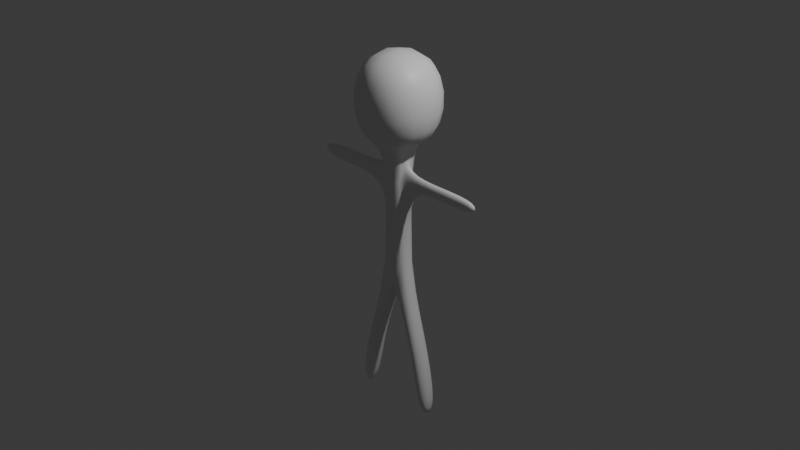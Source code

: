 # Source: guy.blend  (saved by Blender 4.4.30; exported with 4.5.12 LTS)
import bpy
from mathutils import Matrix  # noqa: F401  (used for matrix-valued properties, if any)

bpy.ops.wm.read_factory_settings(use_empty=True)
scene = bpy.context.scene
scene.name = 'Scene'

# ---- collections
col_collection = bpy.data.collections.new('Collection'); scene.collection.children.link(col_collection)

# ---- materials (node trees are filled in below, after node groups)
mat_material = bpy.data.materials.new('Material')
mat_material.alpha_threshold = 0.0
mat_material.roughness = 0.5
mat_material.line_color = (0.0, 0.0, 0.0, 1.0)

# ---- material node trees
mat_material.use_nodes = True; mat_material.node_tree.nodes.clear()
_N = mat_material.node_tree.nodes; _L = mat_material.node_tree.links
n0 = _N.new('ShaderNodeOutputMaterial'); n0.name = 'Material Output'; n0.location = (300, 300)
n1 = _N.new('ShaderNodeBsdfPrincipled'); n1.name = 'Principled BSDF'; n1.location = (10, 300)
n1.inputs[3].default_value = 1.45
_L.new(n1.outputs[0], n0.inputs[0])
n0.is_active_output = True

# ---- world
world_world = bpy.data.worlds.new('World'); scene.world = world_world
world_world.use_nodes = True; world_world.node_tree.nodes.clear()
_N = world_world.node_tree.nodes; _L = world_world.node_tree.links
n0 = _N.new('ShaderNodeOutputWorld'); n0.name = 'World Output'; n0.location = (300, 300)
n1 = _N.new('ShaderNodeBackground'); n1.name = 'Background'; n1.location = (10, 300)
n1.inputs[0].default_value = (0.05088, 0.05088, 0.05088, 1.0)
_L.new(n1.outputs[0], n0.inputs[0])
n0.is_active_output = True
world_world.color = (0.05088, 0.05088, 0.05088)
world_world.sun_shadow_jitter_overblur = 0.0

# ---- cameras
cam_camera = bpy.data.cameras.new('Camera')
cam_camera.clip_end = 100.0
cam_camera.ortho_scale = 7.314

# ---- lights
light_light = bpy.data.lights.new('Light', 'POINT')
light_light.energy = 1000.0
light_light.shadow_soft_size = 0.1

# ---- meshes
me_cube = bpy.data.meshes.new('Cube')
me_cube.from_pydata([(0.4817, 0.4894, 1.86), (0.1009, 0.04618, 0.5384), (0.4817, -0.4894, 1.86), (0.1009, -0.04618, 0.5384), (-0.4971, 0.4894, 1.86), (-0.1163, 0.05265, 0.5473), (-0.4971, -0.4894, 1.86), (-0.1163, -0.05265, 0.5473), (-0.4971, 0.4894, 0.8811), (-0.4971, -0.4894, 0.8811), (0.4817, 0.4894, 0.8811), (0.4817, -0.4894, 0.8811), (-0.03317, 0.1086, -0.7602), (-0.03317, -0.1086, -0.7602), (0.01775, 0.1086, -0.7602), (0.01775, -0.1086, -0.7602), (-0.1163, -0.05265, 0.3775), (0.1009, -0.04618, 0.3864), (-0.1163, 0.05265, 0.3775), (0.1009, 0.04618, 0.3864), (-0.38, 0.1086, -2.221), (-0.38, -0.1086, -2.221), (-0.5651, -0.1086, -2.221), (-0.5651, 0.1086, -2.221), (0.3546, -0.1086, -2.223), (0.3546, 0.1086, -2.223), (0.5397, -0.1086, -2.223), (0.5397, 0.1086, -2.223), (0.4086, -0.1086, -1.483), (0.4086, 0.1086, -1.483), (0.2745, 0.1086, -1.576), (0.2745, -0.1086, -1.576), (-0.4332, -0.1086, -1.495), (-0.2991, -0.1086, -1.588), (-0.2991, 0.1086, -1.588), (-0.4332, 0.1086, -1.495), (-0.1163, 0.1086, 0.8811), (-0.1163, -0.1086, 0.8811), (-0.1163, -0.1086, -0.5751), (-0.1163, 0.1086, -0.5751), (-1.15, 0.05265, 0.5473), (-1.15, -0.05265, 0.5473), (-1.15, -0.05265, 0.3775), (-1.15, 0.05265, 0.3775), (0.1009, -0.1086, 0.8811), (0.1009, 0.1086, 0.8811), (0.1009, -0.1086, -0.5751), (0.1009, 0.1086, -0.5751), (1.073, -0.04618, 0.5384), (1.073, 0.04618, 0.5384), (1.073, -0.04618, 0.3864), (1.073, 0.04618, 0.3864), (-0.633, 0.05265, 0.3775), (-0.633, 0.05265, 0.5473), (-0.633, -0.05265, 0.5473), (-0.633, -0.05265, 0.3775), (0.587, 0.04618, 0.5384), (0.587, 0.04618, 0.3864), (0.587, -0.04618, 0.5384), (0.587, -0.04618, 0.3864)], [], [(0, 4, 6, 2), (11, 2, 6, 9), (9, 6, 4, 8), (46, 38, 13, 15), (10, 0, 2, 11), (8, 4, 0, 10), (36, 37, 9, 8), (45, 36, 8, 10), (37, 44, 11, 9), (44, 45, 10, 11), (12, 14, 15, 13), (33, 32, 22, 21), (29, 28, 26, 27), (39, 47, 14, 12), (36, 45, 47, 39), (57, 56, 49, 51), (53, 52, 43, 40), (44, 37, 38, 46), (22, 23, 20, 21), (34, 33, 21, 20), (32, 35, 23, 22), (35, 34, 20, 23), (27, 26, 24, 25), (30, 29, 27, 25), (28, 31, 24, 26), (31, 30, 25, 24), (15, 14, 30, 31), (46, 15, 31, 28), (14, 47, 29, 30), (47, 46, 28, 29), (39, 12, 34, 35), (38, 39, 35, 32), (12, 13, 33, 34), (13, 38, 32, 33), (5, 7, 37, 36), (7, 16, 38, 37), (18, 5, 36, 39), (16, 18, 39, 38), (41, 40, 43, 42), (54, 53, 40, 41), (52, 55, 42, 43), (55, 54, 41, 42), (3, 1, 45, 44), (17, 3, 44, 46), (1, 19, 47, 45), (19, 17, 46, 47), (49, 48, 50, 51), (56, 58, 48, 49), (59, 57, 51, 50), (58, 59, 50, 48), (16, 7, 54, 55), (18, 16, 55, 52), (7, 5, 53, 54), (5, 18, 52, 53), (3, 17, 59, 58), (17, 19, 57, 59), (1, 3, 58, 56), (19, 1, 56, 57)])
me_cube.polygons.foreach_set('use_smooth', [True] * 58)
_uv = me_cube.uv_layers.new(name='UVMap')
_uv.uv.foreach_set('vector', [0.625, 0.5, 0.875, 0.5, 0.875, 0.75, 0.625, 0.75, 0.375, 0.75, 0.625, 0.75, 0.625, 1.0, 0.375, 1.0, 0.375, 0.0, 0.625, 0.0, 0.625, 0.25, 0.375, 0.25, 0.2777, 0.6527, 0.2223, 0.6527, 0.2223, 0.6527, 0.2777, 0.6527, 0.375, 0.5, 0.625, 0.5, 0.625, 0.75, 0.375, 0.75, 0.375, 0.25, 0.625, 0.25, 0.625, 0.5, 0.375, 0.5, 0.2223, 0.5973, 0.2223, 0.6527, 0.125, 0.75, 0.125, 0.5, 0.2777, 0.5973, 0.2223, 0.5973, 0.125, 0.5, 0.375, 0.5, 0.2223, 0.6527, 0.2777, 0.6527, 0.375, 0.75, 0.125, 0.75, 0.2777, 0.6527, 0.2777, 0.5973, 0.375, 0.5, 0.375, 0.75, 0.2223, 0.5973, 0.2777, 0.5973, 0.2777, 0.6527, 0.2223, 0.6527, 0.2223, 0.6527, 0.2223, 0.6527, 0.2223, 0.6527, 0.2223, 0.6527, 0.2777, 0.5973, 0.2777, 0.6527, 0.2777, 0.6527, 0.2777, 0.5973, 0.2223, 0.5973, 0.2777, 0.5973, 0.2777, 0.5973, 0.2223, 0.5973, 0.2223, 0.5973, 0.2777, 0.5973, 0.2777, 0.5973, 0.2223, 0.5973, 0.2777, 0.6132, 0.2777, 0.6132, 0.2777, 0.6132, 0.2777, 0.6132, 0.2223, 0.6116, 0.2223, 0.6116, 0.2223, 0.6116, 0.2223, 0.6116, 0.2777, 0.6527, 0.2223, 0.6527, 0.2223, 0.6527, 0.2777, 0.6527, 0.2223, 0.6527, 0.2223, 0.5973, 0.2223, 0.5973, 0.2223, 0.6527, 0.2223, 0.5973, 0.2223, 0.6527, 0.2223, 0.6527, 0.2223, 0.5973, 0.2223, 0.6527, 0.2223, 0.5973, 0.2223, 0.5973, 0.2223, 0.6527, 0.2223, 0.5973, 0.2223, 0.5973, 0.2223, 0.5973, 0.2223, 0.5973, 0.2777, 0.5973, 0.2777, 0.6527, 0.2777, 0.6527, 0.2777, 0.5973, 0.2777, 0.5973, 0.2777, 0.5973, 0.2777, 0.5973, 0.2777, 0.5973, 0.2777, 0.6527, 0.2777, 0.6527, 0.2777, 0.6527, 0.2777, 0.6527, 0.2777, 0.6527, 0.2777, 0.5973, 0.2777, 0.5973, 0.2777, 0.6527, 0.2777, 0.6527, 0.2777, 0.5973, 0.2777, 0.5973, 0.2777, 0.6527, 0.2777, 0.6527, 0.2777, 0.6527, 0.2777, 0.6527, 0.2777, 0.6527, 0.2777, 0.5973, 0.2777, 0.5973, 0.2777, 0.5973, 0.2777, 0.5973, 0.2777, 0.5973, 0.2777, 0.6527, 0.2777, 0.6527, 0.2777, 0.5973, 0.2223, 0.5973, 0.2223, 0.5973, 0.2223, 0.5973, 0.2223, 0.5973, 0.2223, 0.6527, 0.2223, 0.5973, 0.2223, 0.5973, 0.2223, 0.6527, 0.2223, 0.5973, 0.2223, 0.6527, 0.2223, 0.6527, 0.2223, 0.5973, 0.2223, 0.6527, 0.2223, 0.6527, 0.2223, 0.6527, 0.2223, 0.6527, 0.2223, 0.6116, 0.2223, 0.6384, 0.2223, 0.6527, 0.2223, 0.5973, 0.2223, 0.6384, 0.2223, 0.6384, 0.2223, 0.6527, 0.2223, 0.6527, 0.2223, 0.6116, 0.2223, 0.6116, 0.2223, 0.5973, 0.2223, 0.5973, 0.2223, 0.6384, 0.2223, 0.6116, 0.2223, 0.5973, 0.2223, 0.6527, 0.2223, 0.6384, 0.2223, 0.6116, 0.2223, 0.6116, 0.2223, 0.6384, 0.2223, 0.6384, 0.2223, 0.6116, 0.2223, 0.6116, 0.2223, 0.6384, 0.2223, 0.6116, 0.2223, 0.6384, 0.2223, 0.6384, 0.2223, 0.6116, 0.2223, 0.6384, 0.2223, 0.6384, 0.2223, 0.6384, 0.2223, 0.6384, 0.2777, 0.6368, 0.2777, 0.6132, 0.2777, 0.5973, 0.2777, 0.6527, 0.2777, 0.6368, 0.2777, 0.6368, 0.2777, 0.6527, 0.2777, 0.6527, 0.2777, 0.6132, 0.2777, 0.6132, 0.2777, 0.5973, 0.2777, 0.5973, 0.2777, 0.6132, 0.2777, 0.6368, 0.2777, 0.6527, 0.2777, 0.5973, 0.2777, 0.6132, 0.2777, 0.6368, 0.2777, 0.6368, 0.2777, 0.6132, 0.2777, 0.6132, 0.2777, 0.6368, 0.2777, 0.6368, 0.2777, 0.6132, 0.2777, 0.6368, 0.2777, 0.6132, 0.2777, 0.6132, 0.2777, 0.6368, 0.2777, 0.6368, 0.2777, 0.6368, 0.2777, 0.6368, 0.2777, 0.6368, 0.2223, 0.6384, 0.2223, 0.6384, 0.2223, 0.6384, 0.2223, 0.6384, 0.2223, 0.6116, 0.2223, 0.6384, 0.2223, 0.6384, 0.2223, 0.6116, 0.2223, 0.6384, 0.2223, 0.6116, 0.2223, 0.6116, 0.2223, 0.6384, 0.2223, 0.6116, 0.2223, 0.6116, 0.2223, 0.6116, 0.2223, 0.6116, 0.2777, 0.6368, 0.2777, 0.6368, 0.2777, 0.6368, 0.2777, 0.6368, 0.2777, 0.6368, 0.2777, 0.6132, 0.2777, 0.6132, 0.2777, 0.6368, 0.2777, 0.6132, 0.2777, 0.6368, 0.2777, 0.6368, 0.2777, 0.6132, 0.2777, 0.6132, 0.2777, 0.6132, 0.2777, 0.6132, 0.2777, 0.6132])
me_cube.materials.append(mat_material)
me_cube.use_mirror_vertex_groups = False
me_cube.update()
arm_armature = bpy.data.armatures.new('Armature')  # bones are not reproduced

# ---- objects
ob_guy = bpy.data.objects.new('guy', me_cube)
ob_light = bpy.data.objects.new('Light', light_light)
ob_camera = bpy.data.objects.new('Camera', cam_camera)
ob_armature = bpy.data.objects.new('Armature', arm_armature)

# ---- transforms, parenting, visibility, modifiers, constraints
ob_guy.parent = ob_armature
ob_guy.location = (0.0, 0.0, 0.0)
ob_guy.lock_rotations_4d = False
ob_guy.empty_display_type = 'ARROWS'
ob_guy.lineart.crease_threshold = 0.0
_vg = ob_guy.vertex_groups.new(name='Bone')
for _i, _w in zip([1, 2, 3, 5, 7, 8, 9, 10, 11, 12, 13, 14, 15, 16, 17, 18, 19, 36, 37, 38, 39, 44, 45, 46, 47], [0.2408, 0.0522, 0.1816, 0.3012, 0.3463, 0.127, 0.123, 0.1194, 0.1209, 0.09891, 0.06503, 0.06566, 0.09967, 0.6068, 0.3898, 0.745, 0.4919, 0.8789, 0.8511, 0.9503, 0.9328, 0.8717, 0.865, 0.9308, 0.9536]): _vg.add([_i], _w, 'REPLACE')
_vg = ob_guy.vertex_groups.new(name='Bone.001')
for _i, _w in zip([0, 2, 4, 6, 8, 9, 10, 11, 36, 37, 44, 45], [0.974, 0.9414, 0.9785, 0.9723, 0.8595, 0.8605, 0.8657, 0.8646, 0.01428, 0.01281, 6.397e-05, 0.0009945]): _vg.add([_i], _w, 'REPLACE')
_vg = ob_guy.vertex_groups.new(name='Bone.002')
for _i, _w in zip([1, 3, 17, 19, 44, 45], [0.7356, 0.7898, 0.5774, 0.4774, 0.0911, 0.1]): _vg.add([_i], _w, 'REPLACE')
_vg = ob_guy.vertex_groups.new(name='Bone.003')
for _i, _w in zip([48, 49, 50, 51, 56, 57, 58, 59], [0.9999, 0.9999, 0.9999, 0.9997, 0.9933, 0.9919, 0.9924, 0.9931]): _vg.add([_i], _w, 'REPLACE')
_vg = ob_guy.vertex_groups.new(name='Bone.004')
for _i, _w in zip([5, 7, 16, 18, 36, 37, 42, 43, 52, 53, 54, 55], [0.6872, 0.6427, 0.375, 0.2343, 0.07711, 0.1065, 0.08676, 0.08628, 0.9904, 0.9911, 0.9924, 0.9889]): _vg.add([_i], _w, 'REPLACE')
_vg = ob_guy.vertex_groups.new(name='Bone.005')
for _i, _w in zip([40, 41, 42, 43], [0.9861, 0.9838, 0.9128, 0.9133]): _vg.add([_i], _w, 'REPLACE')
_vg = ob_guy.vertex_groups.new(name='Bone.006')
for _i, _w in zip([12, 13, 14, 15, 31, 46, 47], [0.04841, 0.0256, 0.8572, 0.7913, 0.006075, 0.0579, 0.04663]): _vg.add([_i], _w, 'REPLACE')
_vg = ob_guy.vertex_groups.new(name='Bone.007')
for _i, _w in zip([14, 15, 24, 25, 26, 27, 28, 29, 30, 31], [0.023, 0.05521, 0.9999, 1.0, 0.9999, 1.0, 0.9925, 0.9874, 0.9969, 0.9896]): _vg.add([_i], _w, 'REPLACE')
_vg = ob_guy.vertex_groups.new(name='Bone.008')
for _i, _w in zip([12, 13, 14, 15, 34, 38, 39], [0.795, 0.8588, 0.02565, 0.04945, 0.002152, 0.05982, 0.07109]): _vg.add([_i], _w, 'REPLACE')
_vg = ob_guy.vertex_groups.new(name='Bone.009')
for _i, _w in zip([12, 13, 20, 21, 22, 23, 32, 33, 34, 35], [0.05394, 0.02148, 0.9994, 0.9996, 0.9999, 0.9999, 0.9868, 0.9971, 0.9903, 0.9921]): _vg.add([_i], _w, 'REPLACE')
_m = ob_guy.modifiers.new('Subdivision', 'SUBSURF')
_m.levels = 2
_m = ob_guy.modifiers.new('Armature', 'ARMATURE')
_m.object = ob_armature
ob_light.location = (4.076, 1.005, 5.904)
ob_light.rotation_euler = (0.6503, 0.05522, 1.866)
ob_light.lock_rotations_4d = False
ob_light.empty_display_type = 'ARROWS'
ob_light.color = (0.0, 0.0, 0.0, 0.0)
ob_light.lineart.crease_threshold = 0.0
ob_camera.location = (7.359, -6.926, 4.958)
ob_camera.rotation_euler = (1.109, 0.0, 0.8149)
ob_camera.lock_rotations_4d = False
ob_camera.empty_display_type = 'ARROWS'
ob_camera.color = (0.0, 0.0, 0.0, 0.0)
ob_camera.display_type = 'WIRE'
ob_camera.lineart.crease_threshold = 0.0
ob_armature.location = (0.0, 0.0, 0.0)
ob_armature.show_in_front = True

# ---- collection membership
col_collection.objects.link(ob_guy)
col_collection.objects.link(ob_light)
col_collection.objects.link(ob_camera)
col_collection.objects.link(ob_armature)

# ---- scene / render settings (as saved in the file)
scene.camera = ob_camera
scene.frame_start = 1; scene.frame_end = 20; scene.frame_set(10)
scene.render.engine = 'BLENDER_EEVEE_NEXT'
bpy.context.view_layer.update()
